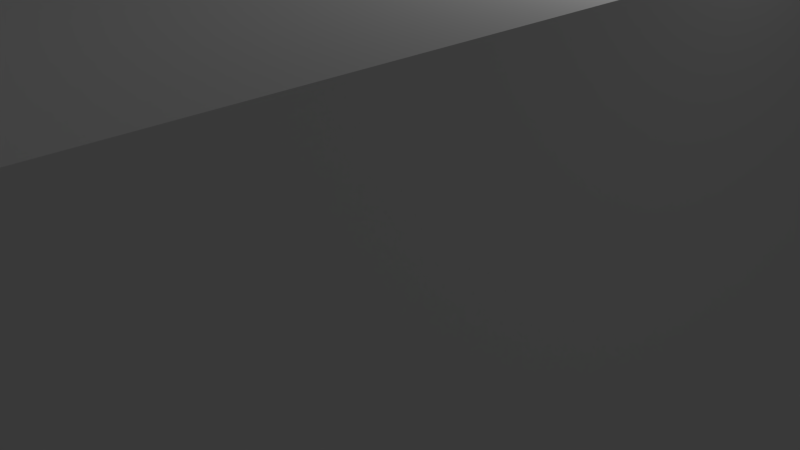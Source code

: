 # Source: solenoid.blend  (saved by Blender 2.76.0; exported with 4.5.12 LTS)
import bpy
from mathutils import Matrix  # noqa: F401  (used for matrix-valued properties, if any)

bpy.ops.wm.read_factory_settings(use_empty=True)
scene = bpy.context.scene
scene.name = 'Scene'

# ---- collections
col_collection_1 = bpy.data.collections.new('Collection 1'); scene.collection.children.link(col_collection_1)
col_collection_2 = bpy.data.collections.new('Collection 2'); scene.collection.children.link(col_collection_2)
col_collection_2.hide_render = True
col_collection_2.hide_viewport = True

# ---- materials (node trees are filled in below, after node groups)
mat_material = bpy.data.materials.new('Material')
mat_material.alpha_threshold = 0.0
mat_material.use_transparent_shadow = False
mat_material.roughness = 0.5
mat_material.line_color = (0.0, 0.0, 0.0, 1.0)

# ---- material node trees

# ---- world
world_world = bpy.data.worlds.new('World'); scene.world = world_world
world_world.color = (0.05088, 0.05088, 0.05088)
world_world.use_sun_shadow = False
world_world.sun_shadow_jitter_overblur = 0.0
world_world.cycles.sampling_method = 'MANUAL'
world_world.cycles.sample_map_resolution = 256

# ---- cameras
cam_camera = bpy.data.cameras.new('Camera')
cam_camera.clip_end = 100.0
cam_camera.lens = 35.0
cam_camera.sensor_width = 32.0
cam_camera.sensor_height = 18.0
cam_camera.ortho_scale = 7.314
cam_camera.dof.focus_distance = 0.0
cam_camera.dof.aperture_fstop = 128.0

# ---- lights
light_lamp = bpy.data.lights.new('Lamp', 'POINT')
light_lamp.transmission_factor = 0.0
light_lamp.cutoff_distance = 30.0
light_lamp.energy = 100.0
light_lamp.shadow_buffer_clip_start = 1.001
light_lamp.shadow_soft_size = 0.1
light_lamp.shadow_maximum_resolution = 0.006
light_lamp.use_absolute_resolution = True
light_lamp.cycles.use_multiple_importance_sampling = False

# ---- meshes
me_cube = bpy.data.meshes.new('Cube')
me_cube.from_pydata([(1.0, -1.0, -1.0), (-1.0, -1.0, -1.0), (-0.78, -0.6667, -1.0), (-0.765, -0.7174, -1.0), (-0.7206, -0.7662, -1.0), (-0.6485, -0.8111, -1.0), (-0.5515, -0.8505, -1.0), (-0.4333, -0.8828, -1.0), (-0.2985, -0.9069, -1.0), (-0.1522, -0.9217, -1.0), (-2.772e-07, -0.9267, -1.0), (0.1522, -0.9217, -1.0), (0.2985, -0.9069, -1.0), (0.4333, -0.8828, -1.0), (0.5515, -0.8505, -1.0), (0.6485, -0.8111, -1.0), (0.7206, -0.7662, -1.0), (0.765, -0.7174, -1.0), (0.78, -0.6667, -1.0), (0.765, -0.6159, -1.0), (0.7206, -0.5672, -1.0), (0.6485, -0.5222, -1.0), (0.5515, -0.4828, -1.0), (0.4333, -0.4505, -1.0), (0.2985, -0.4265, -1.0), (0.5515, -0.1838, -1.0), (0.6485, -0.1444, -1.0), (0.7206, -0.0995, -1.0), (0.765, -0.05072, -1.0), (0.78, 7.28e-09, -1.0), (0.765, 0.05072, -1.0), (0.7206, 0.0995, -1.0), (0.6485, 0.1444, -1.0), (0.5515, 0.1838, -1.0), (0.5515, 0.4828, -1.0), (0.6485, 0.5222, -1.0), (0.7206, 0.5672, -1.0), (0.765, 0.6159, -1.0), (0.78, 0.6667, -1.0), (0.765, 0.7174, -1.0), (0.7206, 0.7662, -1.0), (0.6485, 0.8111, -1.0), (0.5515, 0.8505, -1.0), (0.4333, 0.8828, -1.0), (0.2985, 0.9069, -1.0), (0.1522, 0.9217, -1.0), (-2.309e-08, 0.9267, -1.0), (-0.1522, 0.9217, -1.0), (-0.2985, 0.9069, -1.0), (-0.4333, 0.8828, -1.0), (-0.5515, 0.8505, -1.0), (-0.6485, 0.8111, -1.0), (-0.7206, 0.7662, -1.0), (-0.765, 0.7174, -1.0), (-0.78, 0.6667, -1.0), (-1.0, 1.0, -1.0), (1.0, 1.0, -1.0), (1.0, -1.208, -1.0), (-1.0, -1.208, -1.0), (-0.78, 2.387e-07, -1.0), (-0.765, -0.05072, -1.0), (-0.7206, -0.0995, -1.0), (-0.6485, -0.1444, -1.0), (-0.5515, -0.1838, -1.0), (-0.4333, -0.2162, -1.0), (-0.2985, -0.2402, -1.0), (-0.1522, -0.255, -1.0), (-2.772e-07, -0.26, -1.0), (0.1522, -0.255, -1.0), (0.2985, -0.2402, -1.0), (0.4333, -0.2162, -1.0), (0.1522, -0.4117, -1.0), (-2.309e-08, -0.4067, -1.0), (-0.1522, -0.4117, -1.0), (-0.2985, -0.4265, -1.0), (-0.4333, -0.4505, -1.0), (-0.5515, -0.4828, -1.0), (-0.6485, -0.5222, -1.0), (-0.7206, -0.5672, -1.0), (-0.765, -0.6159, -1.0), (-0.78, -0.6667, -0.75), (-0.765, -0.7174, -0.75), (-0.7206, -0.7662, -0.75), (-0.6485, -0.8111, -0.75), (-0.5515, -0.8505, -0.75), (-0.4333, -0.8828, -0.75), (-0.2985, -0.9069, -0.75), (-0.1522, -0.9217, -0.75), (-2.696e-07, -0.9267, -0.75), (0.1522, -0.9217, -0.75), (0.2985, -0.9069, -0.75), (0.4333, -0.8828, -0.75), (0.5515, -0.8505, -0.75), (0.6485, -0.8111, -0.75), (0.7206, -0.7662, -0.75), (0.765, -0.7174, -0.75), (0.78, -0.6667, -0.75), (0.765, -0.6159, -0.75), (0.7206, -0.5672, -0.75), (0.6485, -0.5222, -0.75), (0.5515, -0.4828, -0.75), (0.4333, -0.4505, -0.75), (0.2985, -0.4265, -0.75), (0.5515, -0.1838, -0.75), (0.6485, -0.1444, -0.75), (0.7206, -0.0995, -0.75), (0.765, -0.05072, -0.75), (0.78, 7.28e-09, -0.75), (1.0, 1.0, 1.0), (1.0, -1.0, 1.0), (0.765, 0.05072, -0.75), (0.7206, 0.0995, -0.75), (0.6485, 0.1444, -0.75), (0.5515, 0.1838, -0.75), (-0.765, 0.6159, -1.0), (-0.7206, 0.5672, -1.0), (-0.6485, 0.5222, -1.0), (-0.5515, 0.4828, -1.0), (-0.4333, 0.4505, -1.0), (-0.2985, 0.4265, -1.0), (-0.1522, 0.4117, -1.0), (-2.772e-07, 0.4067, -1.0), (0.1522, 0.4117, -1.0), (0.2985, 0.4265, -1.0), (0.4333, 0.4505, -1.0), (0.4333, 0.2162, -1.0), (0.2985, 0.2402, -1.0), (0.1522, 0.255, -1.0), (-2.309e-08, 0.26, -1.0), (-0.1522, 0.255, -1.0), (-0.2985, 0.2402, -1.0), (-0.4333, 0.2162, -1.0), (-0.5515, 0.1838, -1.0), (-0.6485, 0.1444, -1.0), (-0.7206, 0.0995, -1.0), (-0.765, 0.05072, -1.0), (0.5515, 0.4828, -0.75), (0.6485, 0.5222, -0.75), (0.7206, 0.5672, -0.75), (0.765, 0.6159, -0.75), (0.78, 0.6667, -0.75), (0.765, 0.7174, -0.75), (0.7206, 0.7662, -0.75), (0.6485, 0.8111, -0.75), (0.5515, 0.8505, -0.75), (0.4333, 0.8828, -0.75), (0.2985, 0.9069, -0.75), (0.1522, 0.9217, -0.75), (-1.544e-08, 0.9267, -0.75), (-0.1522, 0.9217, -0.75), (-0.2985, 0.9069, -0.75), (-0.4333, 0.8828, -0.75), (-0.5515, 0.8505, -0.75), (-0.6485, 0.8111, -0.75), (-0.7206, 0.7662, -0.75), (-0.765, 0.7174, -0.75), (-0.78, 0.6667, -0.75), (-1.0, 1.0, 1.0), (-1.75, -1.208, -1.0), (-1.75, -1.0, -1.0), (1.75, -1.0, -1.0), (1.75, -1.208, -1.0), (1.0, -1.208, 1.0), (-1.0, -1.208, 1.0), (-1.0, -1.0, 1.0), (-0.78, 2.387e-07, -0.75), (-0.765, -0.05072, -0.75), (-0.7206, -0.0995, -0.75), (-0.6485, -0.1444, -0.75), (-0.5515, -0.1838, -0.75), (-0.4333, -0.2162, -0.75), (-0.2985, -0.2402, -0.75), (-0.1522, -0.255, -0.75), (-2.696e-07, -0.26, -0.75), (0.1522, -0.255, -0.75), (0.2985, -0.2402, -0.75), (0.4333, -0.2162, -0.75), (0.1522, -0.4117, -0.75), (-1.544e-08, -0.4067, -0.75), (-0.1522, -0.4117, -0.75), (-0.2985, -0.4265, -0.75), (-0.4333, -0.4505, -0.75), (-0.5515, -0.4828, -0.75), (-0.6485, -0.5222, -0.75), (-0.7206, -0.5672, -0.75), (-0.765, -0.6159, -0.75), (-0.6375, -0.7089, -0.75), (-0.65, -0.6667, -0.75), (-0.6005, -0.7496, -0.75), (-0.5405, -0.787, -0.75), (-0.4596, -0.8199, -0.75), (-0.3611, -0.8468, -0.75), (-0.2487, -0.8668, -0.75), (-0.1268, -0.8792, -0.75), (-2.118e-07, -0.8833, -0.75), (0.1268, -0.8792, -0.75), (0.2487, -0.8668, -0.75), (0.3611, -0.8468, -0.75), (0.4596, -0.8199, -0.75), (0.5405, -0.787, -0.75), (0.6005, -0.7496, -0.75), (0.6375, -0.7089, -0.75), (0.65, -0.6667, -0.75), (0.6375, -0.6244, -0.75), (0.6005, -0.5838, -0.75), (0.5405, -0.5463, -0.75), (0.4596, -0.5135, -0.75), (0.3611, -0.4865, -0.75), (0.2487, -0.4665, -0.75), (0.5405, -0.1204, -0.75), (0.4596, -0.1532, -0.75), (0.6005, -0.08291, -0.75), (0.6375, -0.04227, -0.75), (0.65, 1.636e-08, -0.75), (-0.78, 0.6667, 1.0), (-0.765, 0.7174, 1.0), (-0.7206, 0.7662, 1.0), (-0.6485, 0.8111, 1.0), (-0.5515, 0.8505, 1.0), (-0.4333, 0.8828, 1.0), (-0.2985, 0.9069, 1.0), (-0.1522, 0.9217, 1.0), (-3.648e-08, 0.9267, 1.0), (0.1522, 0.9217, 1.0), (0.2985, 0.9069, 1.0), (0.4333, 0.8828, 1.0), (0.5515, 0.8505, 1.0), (0.6485, 0.8111, 1.0), (0.7206, 0.7662, 1.0), (0.765, 0.7174, 1.0), (0.78, 0.6667, 1.0), (0.765, 0.6159, 1.0), (0.7206, 0.5672, 1.0), (0.6485, 0.5222, 1.0), (0.5515, 0.4828, 1.0), (0.2985, 0.2402, 1.0), (0.4333, 0.2162, 1.0), (0.5515, 0.1838, 1.0), (0.6485, 0.1444, 1.0), (0.7206, 0.0995, 1.0), (0.765, 0.05072, 1.0), (0.78, 6.634e-09, 1.0), (1.75, -1.0, 1.0), (0.6375, 0.04227, -0.75), (0.6005, 0.08291, -0.75), (0.5405, 0.1204, -0.75), (0.4333, 0.2162, -0.75), (0.4596, 0.1532, -0.75), (-0.765, 0.6159, -0.75), (-0.7206, 0.5672, -0.75), (-0.6485, 0.5222, -0.75), (-0.5515, 0.4828, -0.75), (-0.4333, 0.4505, -0.75), (-0.2985, 0.4265, -0.75), (-0.1522, 0.4117, -0.75), (-2.696e-07, 0.4067, -0.75), (0.1522, 0.4117, -0.75), (0.2985, 0.4265, -0.75), (0.4333, 0.4505, -0.75), (0.2985, 0.2402, -0.75), (0.1522, 0.255, -0.75), (-1.544e-08, 0.26, -0.75), (-0.1522, 0.255, -0.75), (-0.2985, 0.2402, -0.75), (-0.4333, 0.2162, -0.75), (-0.5515, 0.1838, -0.75), (-0.6485, 0.1444, -0.75), (-0.7206, 0.0995, -0.75), (-0.765, 0.05072, -0.75), (0.5405, 0.5463, -0.75), (0.4596, 0.5135, -0.75), (0.6005, 0.5838, -0.75), (0.6375, 0.6244, -0.75), (0.65, 0.6667, -0.75), (0.6375, 0.7089, -0.75), (0.6005, 0.7496, -0.75), (0.5405, 0.787, -0.75), (0.4596, 0.8199, -0.75), (0.3611, 0.8468, -0.75), (0.2487, 0.8668, -0.75), (0.1268, 0.8792, -0.75), (0.0, 0.8833, -0.75), (-0.1268, 0.8792, -0.75), (-0.2487, 0.8668, -0.75), (-0.3611, 0.8468, -0.75), (-0.4596, 0.8199, -0.75), (-0.5405, 0.787, -0.75), (-0.6005, 0.7496, -0.75), (-0.6375, 0.7089, -0.75), (-0.65, 0.6667, -0.75), (-1.75, -1.0, 1.0), (-1.75, -1.208, 1.0), (-2.25, -1.208, -1.0), (-2.25, -1.0, -1.0), (1.75, -1.208, 1.0), (2.25, -1.0, -1.0), (2.25, -1.208, -1.0), (-1.426e-07, -1.208, 2.313), (1.0, -1.208, 3.5), (-0.08535, -1.208, 3.179), (0.0, -1.208, 3.188), (0.08535, -1.208, 3.179), (0.1674, -1.208, 3.154), (0.2431, -1.208, 3.114), (0.3094, -1.208, 3.059), (0.3638, -1.208, 2.993), (0.4042, -1.208, 2.917), (0.4291, -1.208, 2.835), (0.4375, -1.208, 2.75), (0.4291, -1.208, 2.665), (0.4042, -1.208, 2.583), (0.3638, -1.208, 2.507), (0.3094, -1.208, 2.441), (0.2431, -1.208, 2.386), (0.1674, -1.208, 2.346), (0.08535, -1.208, 2.321), (-0.08535, -1.208, 2.321), (-0.1674, -1.208, 2.346), (-0.2431, -1.208, 2.386), (-0.3094, -1.208, 2.441), (-0.3638, -1.208, 2.507), (-0.4042, -1.208, 2.583), (-0.4291, -1.208, 2.665), (-0.4375, -1.208, 2.75), (-0.4291, -1.208, 2.835), (-0.4042, -1.208, 2.917), (-0.3638, -1.208, 2.993), (-0.3094, -1.208, 3.059), (-0.2431, -1.208, 3.114), (-0.1674, -1.208, 3.154), (-1.0, -1.208, 3.5), (-0.78, -0.6667, 1.0), (-0.765, -0.6159, 1.0), (-0.7206, -0.5672, 1.0), (-0.6485, -0.5222, 1.0), (-0.5515, -0.4828, 1.0), (-0.4333, -0.4505, 1.0), (-0.2985, -0.4265, 1.0), (-0.1522, -0.4117, 1.0), (-3.648e-08, -0.4067, 1.0), (0.1522, -0.4117, 1.0), (0.2985, -0.4265, 1.0), (0.4333, -0.4505, 1.0), (0.5515, -0.4828, 1.0), (0.6485, -0.5222, 1.0), (0.1522, -0.255, 1.0), (-2.906e-07, -0.26, 1.0), (-0.1522, -0.255, 1.0), (-0.2985, -0.2402, 1.0), (-0.4333, -0.2162, 1.0), (-0.5515, -0.1838, 1.0), (-0.6485, -0.1444, 1.0), (-0.7206, -0.0995, 1.0), (-0.765, -0.05072, 1.0), (-0.78, 2.381e-07, 1.0), (-0.6375, -0.04227, -0.75), (-0.65, 2.092e-07, -0.75), (-0.6005, -0.08291, -0.75), (-0.5405, -0.1204, -0.75), (-0.4596, -0.1532, -0.75), (-0.3611, -0.1802, -0.75), (-0.2487, -0.2002, -0.75), (-0.1268, -0.2125, -0.75), (-2.118e-07, -0.2167, -0.75), (0.1268, -0.2125, -0.75), (0.2487, -0.2002, -0.75), (0.3611, -0.1802, -0.75), (0.1268, -0.4542, -0.75), (0.0, -0.45, -0.75), (-0.1268, -0.4542, -0.75), (-0.2487, -0.4665, -0.75), (-0.3611, -0.4865, -0.75), (-0.4596, -0.5135, -0.75), (-0.5405, -0.5463, -0.75), (-0.6005, -0.5838, -0.75), (-0.6375, -0.6244, -0.75), (-0.65, -0.6667, 0.75), (-0.6375, -0.7089, 0.75), (-0.6005, -0.7496, 0.75), (-0.5405, -0.787, 0.75), (-0.4596, -0.8199, 0.75), (-0.3611, -0.8468, 0.75), (-0.2487, -0.8668, 0.75), (-0.1268, -0.8792, 0.75), (-2.118e-07, -0.8833, 0.75), (0.1268, -0.8792, 0.75), (0.2487, -0.8668, 0.75), (0.3611, -0.8468, 0.75), (0.4596, -0.8199, 0.75), (0.5405, -0.787, 0.75), (0.6005, -0.7496, 0.75), (0.6375, -0.7089, 0.75), (0.65, -0.6667, 0.75), (0.6375, -0.6244, 0.75), (0.6005, -0.5838, 0.75), (0.5405, -0.5463, 0.75), (0.4596, -0.5135, 0.75), (0.3611, -0.4865, 0.75), (0.2487, -0.4665, 0.75), (0.4596, -0.1532, 0.75), (0.5405, -0.1204, 0.75), (0.6005, -0.08291, 0.75), (0.6375, -0.04227, 0.75), (0.65, 1.636e-08, 0.75), (-0.765, 0.05072, 1.0), (-0.7206, 0.0995, 1.0), (-0.6485, 0.1444, 1.0), (-0.5515, 0.1838, 1.0), (-0.4333, 0.2162, 1.0), (-0.2985, 0.2402, 1.0), (-0.1522, 0.255, 1.0), (-3.648e-08, 0.26, 1.0), (0.1522, 0.255, 1.0), (0.4333, 0.4505, 1.0), (0.2985, 0.4265, 1.0), (0.1522, 0.4117, 1.0), (-2.906e-07, 0.4067, 1.0), (-0.1522, 0.4117, 1.0), (-0.2985, 0.4265, 1.0), (-0.4333, 0.4505, 1.0), (-0.5515, 0.4828, 1.0), (-0.6485, 0.5222, 1.0), (-0.7206, 0.5672, 1.0), (-0.765, 0.6159, 1.0), (-0.78, 0.6667, 0.75), (-0.765, 0.7174, 0.75), (-0.7206, 0.7662, 0.75), (-0.6485, 0.8111, 0.75), (-0.5515, 0.8505, 0.75), (-0.4333, 0.8828, 0.75), (-0.2985, 0.9069, 0.75), (-0.1522, 0.9217, 0.75), (-1.544e-08, 0.9267, 0.75), (0.1522, 0.9217, 0.75), (0.2985, 0.9069, 0.75), (0.4333, 0.8828, 0.75), (0.5515, 0.8505, 0.75), (0.6485, 0.8111, 0.75), (0.7206, 0.7662, 0.75), (0.765, 0.7174, 0.75), (0.78, 0.6667, 0.75), (0.765, 0.6159, 0.75), (0.7206, 0.5672, 0.75), (0.6485, 0.5222, 0.75), (0.5515, 0.4828, 0.75), (0.2985, 0.2402, 0.75), (0.4333, 0.2162, 0.75), (0.5515, 0.1838, 0.75), (0.6485, 0.1444, 0.75), (0.7206, 0.0995, 0.75), (0.765, 0.05072, 0.75), (0.78, 6.634e-09, 0.75), (0.765, -0.05072, 1.0), (0.7206, -0.0995, 1.0), (0.6485, -0.1444, 1.0), (0.5515, -0.1838, 1.0), (0.4333, -0.2162, 1.0), (0.2985, -0.2402, 1.0), (0.7206, -0.5672, 1.0), (0.765, -0.6159, 1.0), (0.78, -0.6667, 1.0), (0.765, -0.7174, 1.0), (0.7206, -0.7662, 1.0), (0.6485, -0.8111, 1.0), (0.5515, -0.8505, 1.0), (0.4333, -0.8828, 1.0), (0.2985, -0.9069, 1.0), (0.1522, -0.9217, 1.0), (-2.906e-07, -0.9267, 1.0), (-0.1522, -0.9217, 1.0), (-0.2985, -0.9069, 1.0), (-0.4333, -0.8828, 1.0), (-0.5515, -0.8505, 1.0), (-0.6485, -0.8111, 1.0), (-0.7206, -0.7662, 1.0), (-0.765, -0.7174, 1.0), (1.0, -1.0, 3.5), (1.75, -1.0, 3.5), (2.25, -1.0, 1.0), (0.6375, 0.04227, 0.75), (0.6005, 0.08291, 0.75), (0.5405, 0.1204, 0.75), (0.3611, 0.1802, -0.75), (0.4596, 0.1532, 0.75), (-0.6375, 0.6244, -0.75), (-0.6005, 0.5838, -0.75), (-0.5405, 0.5463, -0.75), (-0.4596, 0.5135, -0.75), (-0.3611, 0.4865, -0.75), (-0.2487, 0.4665, -0.75), (-0.1268, 0.4542, -0.75), (-2.118e-07, 0.45, -0.75), (0.1268, 0.4542, -0.75), (0.2487, 0.4665, -0.75), (0.3611, 0.4865, -0.75), (0.2487, 0.2002, -0.75), (0.1268, 0.2125, -0.75), (0.0, 0.2167, -0.75), (-0.1268, 0.2125, -0.75), (-0.2487, 0.2002, -0.75), (-0.3611, 0.1802, -0.75), (-0.4596, 0.1532, -0.75), (-0.5405, 0.1204, -0.75), (-0.6005, 0.08292, -0.75), (-0.6375, 0.04227, -0.75), (0.4596, 0.5135, 0.75), (0.5405, 0.5463, 0.75), (0.6005, 0.5838, 0.75), (0.6375, 0.6244, 0.75), (0.65, 0.6667, 0.75), (0.6375, 0.7089, 0.75), (0.6005, 0.7496, 0.75), (0.5405, 0.787, 0.75), (0.4596, 0.8199, 0.75), (0.3611, 0.8468, 0.75), (0.2487, 0.8668, 0.75), (0.1268, 0.8792, 0.75), (0.0, 0.8833, 0.75), (-0.1268, 0.8792, 0.75), (-0.2487, 0.8668, 0.75), (-0.3611, 0.8468, 0.75), (-0.4596, 0.8199, 0.75), (-0.5405, 0.787, 0.75), (-0.6005, 0.7496, 0.75), (-0.6375, 0.7089, 0.75), (-0.65, 0.6667, 0.75), (-1.75, -1.0, 3.5), (-1.0, -1.0, 3.5), (-2.25, -1.0, 1.0), (-1.75, -1.208, 3.5), (-1.75, -1.375, 1.0), (-1.75, -1.375, -1.0), (-2.25, -1.375, -1.0), (-2.25, -1.208, 1.0), (1.75, -1.208, 3.5), (1.75, -1.375, -1.0), (1.75, -1.375, 1.0), (2.25, -1.375, -1.0), (2.25, -1.208, 1.0), (-0.78, -0.6667, 0.75), (-0.765, -0.6159, 0.75), (-0.7206, -0.5672, 0.75), (-0.6485, -0.5222, 0.75), (-0.5515, -0.4828, 0.75), (-0.4333, -0.4505, 0.75), (-0.2985, -0.4265, 0.75), (-0.1522, -0.4117, 0.75), (-1.544e-08, -0.4067, 0.75), (0.1522, -0.4117, 0.75), (0.2985, -0.4265, 0.75), (0.4333, -0.4505, 0.75), (0.5515, -0.4828, 0.75), (0.6485, -0.5222, 0.75), (0.1522, -0.255, 0.75), (-2.696e-07, -0.26, 0.75), (-0.1522, -0.255, 0.75), (-0.2985, -0.2402, 0.75), (-0.4333, -0.2162, 0.75), (-0.5515, -0.1838, 0.75), (-0.6485, -0.1444, 0.75), (-0.7206, -0.0995, 0.75), (-0.765, -0.05072, 0.75), (-0.78, 2.381e-07, 0.75), (-0.65, 2.092e-07, 0.75), (-0.6375, -0.04227, 0.75), (-0.6005, -0.08291, 0.75), (-0.5405, -0.1204, 0.75), (-0.4596, -0.1532, 0.75), (-0.3611, -0.1802, 0.75), (-0.2487, -0.2002, 0.75), (-0.1268, -0.2125, 0.75), (-2.118e-07, -0.2167, 0.75), (0.1268, -0.2125, 0.75), (0.2487, -0.2002, 0.75), (0.3611, -0.1802, 0.75), (0.1268, -0.4542, 0.75), (0.0, -0.45, 0.75), (-0.1268, -0.4542, 0.75), (-0.2487, -0.4665, 0.75), (-0.3611, -0.4865, 0.75), (-0.4596, -0.5135, 0.75), (-0.5405, -0.5463, 0.75), (-0.6005, -0.5838, 0.75), (-0.6375, -0.6244, 0.75), (-0.765, -0.7174, 0.75), (-0.7206, -0.7662, 0.75), (-0.6485, -0.8111, 0.75), (-0.5515, -0.8505, 0.75), (-0.4333, -0.8828, 0.75), (-0.2985, -0.9069, 0.75), (-0.1522, -0.9217, 0.75), (-2.696e-07, -0.9267, 0.75), (0.1522, -0.9217, 0.75), (0.2985, -0.9069, 0.75), (0.4333, -0.8828, 0.75), (0.5515, -0.8505, 0.75), (0.6485, -0.8111, 0.75), (0.7206, -0.7662, 0.75), (0.765, -0.7174, 0.75), (0.78, -0.6667, 0.75), (0.765, -0.6159, 0.75), (0.7206, -0.5672, 0.75), (0.5515, -0.1838, 0.75), (0.6485, -0.1444, 0.75), (0.7206, -0.0995, 0.75), (0.765, -0.05072, 0.75), (-0.765, 0.05072, 0.75), (-0.7206, 0.0995, 0.75), (-0.6485, 0.1444, 0.75), (-0.5515, 0.1838, 0.75), (-0.4333, 0.2162, 0.75), (-0.2985, 0.2402, 0.75), (-0.1522, 0.255, 0.75), (-1.544e-08, 0.26, 0.75), (0.1522, 0.255, 0.75), (0.4333, 0.4505, 0.75), (0.2985, 0.4265, 0.75), (0.1522, 0.4117, 0.75), (-2.696e-07, 0.4067, 0.75), (-0.1522, 0.4117, 0.75), (-0.2985, 0.4265, 0.75), (-0.4333, 0.4505, 0.75), (-0.5515, 0.4828, 0.75), (-0.6485, 0.5222, 0.75), (-0.7206, 0.5672, 0.75), (-0.765, 0.6159, 0.75), (0.3611, 0.1802, 0.75), (0.2487, 0.2002, 0.75), (-1.426e-07, -1.0, 2.313), (0.0, -1.0, 3.188), (-0.08535, -1.0, 3.179), (-0.1674, -1.0, 3.154), (-0.2431, -1.0, 3.114), (-0.3094, -1.0, 3.059), (-0.3638, -1.0, 2.993), (-0.4042, -1.0, 2.917), (-0.4291, -1.0, 2.835), (-0.4375, -1.0, 2.75), (-0.4291, -1.0, 2.665), (-0.4042, -1.0, 2.583), (-0.3638, -1.0, 2.507), (-0.3094, -1.0, 2.441), (-0.2431, -1.0, 2.386), (-0.1674, -1.0, 2.346), (-0.08535, -1.0, 2.321), (0.08535, -1.0, 2.321), (0.1674, -1.0, 2.346), (0.2431, -1.0, 2.386), (0.3094, -1.0, 2.441), (0.3638, -1.0, 2.507), (0.4042, -1.0, 2.583), (0.4291, -1.0, 2.665), (0.4375, -1.0, 2.75), (0.4291, -1.0, 2.835), (0.4042, -1.0, 2.917), (0.3638, -1.0, 2.993), (0.3094, -1.0, 3.059), (0.2431, -1.0, 3.114), (0.1674, -1.0, 3.154), (0.08535, -1.0, 3.179), (0.4333, -0.2162, 0.75), (0.2985, -0.2402, 0.75), (2.25, -1.0, 3.5), (-0.6375, 0.6244, 0.75), (-0.6005, 0.5838, 0.75), (-0.5405, 0.5463, 0.75), (-0.4596, 0.5135, 0.75), (-0.3611, 0.4865, 0.75), (-0.2487, 0.4665, 0.75), (-0.1268, 0.4542, 0.75), (-2.118e-07, 0.45, 0.75), (0.1268, 0.4542, 0.75), (0.2487, 0.4665, 0.75), (0.3611, 0.4865, 0.75), (0.1268, 0.2125, 0.75), (0.0, 0.2167, 0.75), (-0.1268, 0.2125, 0.75), (-0.2487, 0.2002, 0.75), (-0.3611, 0.1802, 0.75), (-0.4596, 0.1532, 0.75), (-0.5405, 0.1204, 0.75), (-0.6005, 0.08292, 0.75), (-0.6375, 0.04227, 0.75), (-2.25, -1.0, 3.5), (-1.75, -1.375, 3.5), (-2.25, -1.375, 1.0), (-2.25, -1.208, 3.5), (1.75, -1.375, 3.5), (2.25, -1.375, 1.0), (2.25, -1.208, 3.5), (-2.25, -1.375, 3.5), (2.25, -1.375, 3.5)], [], [(0, 1, 2, 3, 4, 5, 6, 7, 8, 9, 10, 11, 12, 13, 14, 15, 16, 17, 18, 19, 20, 21, 22, 23, 24, 25, 26, 27, 28, 29), (0, 29, 30, 31, 32, 33, 34, 35, 36, 37, 38, 39, 40, 41, 42, 43, 44, 45, 46, 47, 48, 49, 50, 51, 52, 53, 54, 55, 56), (1, 0, 57, 58), (1, 55, 59, 60, 61, 62, 63, 64, 65, 66, 67, 68, 69, 70, 25, 24, 71, 72, 73, 74, 75, 76, 77, 78, 79, 2), (3, 2, 80, 81), (4, 3, 81, 82), (5, 4, 82, 83), (6, 5, 83, 84), (7, 6, 84, 85), (8, 7, 85, 86), (9, 8, 86, 87), (10, 9, 87, 88), (11, 10, 88, 89), (12, 11, 89, 90), (13, 12, 90, 91), (14, 13, 91, 92), (15, 14, 92, 93), (16, 15, 93, 94), (17, 16, 94, 95), (18, 17, 95, 96), (19, 18, 96, 97), (20, 19, 97, 98), (21, 20, 98, 99), (22, 21, 99, 100), (23, 22, 100, 101), (24, 23, 101, 102), (26, 25, 103, 104), (27, 26, 104, 105), (28, 27, 105, 106), (29, 28, 106, 107), (56, 108, 109, 0), (30, 29, 107, 110), (31, 30, 110, 111), (32, 31, 111, 112), (33, 32, 112, 113), (55, 54, 114, 115, 116, 117, 118, 119, 120, 121, 122, 123, 124, 34, 33, 125, 126, 127, 128, 129, 130, 131, 132, 133, 134, 135, 59), (35, 34, 136, 137), (36, 35, 137, 138), (37, 36, 138, 139), (38, 37, 139, 140), (39, 38, 140, 141), (40, 39, 141, 142), (41, 40, 142, 143), (42, 41, 143, 144), (43, 42, 144, 145), (44, 43, 145, 146), (45, 44, 146, 147), (46, 45, 147, 148), (47, 46, 148, 149), (48, 47, 149, 150), (49, 48, 150, 151), (50, 49, 151, 152), (51, 50, 152, 153), (52, 51, 153, 154), (53, 52, 154, 155), (54, 53, 155, 156), (108, 56, 55, 157), (1, 58, 158, 159), (57, 0, 160, 161), (57, 162, 163, 58), (1, 164, 157, 55), (60, 59, 165, 166), (61, 60, 166, 167), (62, 61, 167, 168), (63, 62, 168, 169), (64, 63, 169, 170), (65, 64, 170, 171), (66, 65, 171, 172), (67, 66, 172, 173), (68, 67, 173, 174), (69, 68, 174, 175), (70, 69, 175, 176), (25, 70, 176, 103), (71, 24, 102, 177), (72, 71, 177, 178), (73, 72, 178, 179), (74, 73, 179, 180), (75, 74, 180, 181), (76, 75, 181, 182), (77, 76, 182, 183), (78, 77, 183, 184), (79, 78, 184, 185), (2, 79, 185, 80), (186, 81, 80, 187), (188, 82, 81, 186), (189, 83, 82, 188), (190, 84, 83, 189), (191, 85, 84, 190), (192, 86, 85, 191), (193, 87, 86, 192), (194, 88, 87, 193), (195, 89, 88, 194), (196, 90, 89, 195), (197, 91, 90, 196), (198, 92, 91, 197), (199, 93, 92, 198), (200, 94, 93, 199), (201, 95, 94, 200), (202, 96, 95, 201), (203, 97, 96, 202), (204, 98, 97, 203), (205, 99, 98, 204), (206, 100, 99, 205), (207, 101, 100, 206), (208, 102, 101, 207), (209, 104, 103, 210), (211, 105, 104, 209), (212, 106, 105, 211), (213, 107, 106, 212), (108, 157, 214, 215, 216, 217, 218, 219, 220, 221, 222, 223, 224, 225, 226, 227, 228, 229, 230, 231, 232, 233, 234, 235, 236, 237, 238, 239, 240, 241, 109), (0, 109, 242, 160), (243, 110, 107, 213), (244, 111, 110, 243), (245, 112, 111, 244), (125, 33, 113, 246), (247, 113, 112, 245), (114, 54, 156, 248), (115, 114, 248, 249), (116, 115, 249, 250), (117, 116, 250, 251), (118, 117, 251, 252), (119, 118, 252, 253), (120, 119, 253, 254), (121, 120, 254, 255), (122, 121, 255, 256), (123, 122, 256, 257), (124, 123, 257, 258), (34, 124, 258, 136), (126, 125, 246, 259), (127, 126, 259, 260), (128, 127, 260, 261), (129, 128, 261, 262), (130, 129, 262, 263), (131, 130, 263, 264), (132, 131, 264, 265), (133, 132, 265, 266), (134, 133, 266, 267), (135, 134, 267, 268), (59, 135, 268, 165), (269, 137, 136, 270), (271, 138, 137, 269), (272, 139, 138, 271), (273, 140, 139, 272), (274, 141, 140, 273), (275, 142, 141, 274), (276, 143, 142, 275), (277, 144, 143, 276), (278, 145, 144, 277), (279, 146, 145, 278), (280, 147, 146, 279), (281, 148, 147, 280), (282, 149, 148, 281), (283, 150, 149, 282), (284, 151, 150, 283), (285, 152, 151, 284), (286, 153, 152, 285), (287, 154, 153, 286), (288, 155, 154, 287), (289, 156, 155, 288), (164, 1, 159, 290), (58, 163, 291, 158), (159, 158, 292, 293), (162, 57, 161, 294), (161, 160, 295, 296), (297, 162, 298, 299, 300, 301, 302, 303, 304, 305, 306, 307, 308, 309, 310, 311, 312, 313, 314, 315), (297, 316, 317, 318, 319, 320, 321, 322, 323, 324, 325, 326, 327, 328, 329, 299, 298, 330, 163, 162), (164, 331, 332, 333, 334, 335, 336, 337, 338, 339, 340, 341, 342, 343, 344, 345, 346, 347, 348, 349, 350, 351, 352, 353, 354, 157), (355, 166, 165, 356), (357, 167, 166, 355), (358, 168, 167, 357), (359, 169, 168, 358), (360, 170, 169, 359), (361, 171, 170, 360), (362, 172, 171, 361), (363, 173, 172, 362), (364, 174, 173, 363), (365, 175, 174, 364), (366, 176, 175, 365), (210, 103, 176, 366), (367, 177, 102, 208), (368, 178, 177, 367), (369, 179, 178, 368), (370, 180, 179, 369), (371, 181, 180, 370), (372, 182, 181, 371), (373, 183, 182, 372), (374, 184, 183, 373), (375, 185, 184, 374), (187, 80, 185, 375), (186, 187, 376, 377), (188, 186, 377, 378), (189, 188, 378, 379), (190, 189, 379, 380), (191, 190, 380, 381), (192, 191, 381, 382), (193, 192, 382, 383), (194, 193, 383, 384), (195, 194, 384, 385), (196, 195, 385, 386), (197, 196, 386, 387), (198, 197, 387, 388), (199, 198, 388, 389), (200, 199, 389, 390), (201, 200, 390, 391), (202, 201, 391, 392), (203, 202, 392, 393), (204, 203, 393, 394), (205, 204, 394, 395), (206, 205, 395, 396), (207, 206, 396, 397), (208, 207, 397, 398), (209, 210, 399, 400), (211, 209, 400, 401), (212, 211, 401, 402), (213, 212, 402, 403), (157, 354, 404, 405, 406, 407, 408, 409, 410, 411, 412, 235, 234, 413, 414, 415, 416, 417, 418, 419, 420, 421, 422, 423, 214), (215, 214, 424, 425), (216, 215, 425, 426), (217, 216, 426, 427), (218, 217, 427, 428), (219, 218, 428, 429), (220, 219, 429, 430), (221, 220, 430, 431), (222, 221, 431, 432), (223, 222, 432, 433), (224, 223, 433, 434), (225, 224, 434, 435), (226, 225, 435, 436), (227, 226, 436, 437), (228, 227, 437, 438), (229, 228, 438, 439), (230, 229, 439, 440), (231, 230, 440, 441), (232, 231, 441, 442), (233, 232, 442, 443), (234, 233, 443, 444), (236, 235, 445, 446), (237, 236, 446, 447), (238, 237, 447, 448), (239, 238, 448, 449), (240, 239, 449, 450), (241, 240, 450, 451), (164, 109, 241, 452, 453, 454, 455, 456, 457, 345, 344, 458, 459, 460, 461, 462, 463, 464, 465, 466, 467, 468, 469, 470, 471, 472, 473, 474, 475, 331), (242, 109, 476, 477), (160, 242, 478, 295), (243, 213, 403, 479), (244, 243, 479, 480), (245, 244, 480, 481), (482, 246, 113, 247), (247, 245, 481, 483), (484, 248, 156, 289), (485, 249, 248, 484), (486, 250, 249, 485), (487, 251, 250, 486), (488, 252, 251, 487), (489, 253, 252, 488), (490, 254, 253, 489), (491, 255, 254, 490), (492, 256, 255, 491), (493, 257, 256, 492), (494, 258, 257, 493), (270, 136, 258, 494), (495, 259, 246, 482), (496, 260, 259, 495), (497, 261, 260, 496), (498, 262, 261, 497), (499, 263, 262, 498), (500, 264, 263, 499), (501, 265, 264, 500), (502, 266, 265, 501), (503, 267, 266, 502), (504, 268, 267, 503), (356, 165, 268, 504), (269, 270, 505, 506), (271, 269, 506, 507), (272, 271, 507, 508), (273, 272, 508, 509), (274, 273, 509, 510), (275, 274, 510, 511), (276, 275, 511, 512), (277, 276, 512, 513), (278, 277, 513, 514), (279, 278, 514, 515), (280, 279, 515, 516), (281, 280, 516, 517), (282, 281, 517, 518), (283, 282, 518, 519), (284, 283, 519, 520), (285, 284, 520, 521), (286, 285, 521, 522), (287, 286, 522, 523), (288, 287, 523, 524), (289, 288, 524, 525), (164, 290, 526, 527), (290, 159, 293, 528), (291, 163, 330, 529), (158, 291, 530, 531), (292, 158, 531, 532), (528, 293, 292, 533), (162, 294, 534, 298), (294, 161, 535, 536), (161, 296, 537, 535), (295, 478, 538, 296), (476, 527, 330, 298), (332, 331, 539, 540), (333, 332, 540, 541), (334, 333, 541, 542), (335, 334, 542, 543), (336, 335, 543, 544), (337, 336, 544, 545), (338, 337, 545, 546), (339, 338, 546, 547), (340, 339, 547, 548), (341, 340, 548, 549), (342, 341, 549, 550), (343, 342, 550, 551), (344, 343, 551, 552), (346, 345, 553, 554), (347, 346, 554, 555), (348, 347, 555, 556), (349, 348, 556, 557), (350, 349, 557, 558), (351, 350, 558, 559), (352, 351, 559, 560), (353, 352, 560, 561), (354, 353, 561, 562), (355, 356, 563, 564), (357, 355, 564, 565), (358, 357, 565, 566), (359, 358, 566, 567), (360, 359, 567, 568), (361, 360, 568, 569), (362, 361, 569, 570), (363, 362, 570, 571), (364, 363, 571, 572), (365, 364, 572, 573), (366, 365, 573, 574), (210, 366, 574, 399), (367, 208, 398, 575), (368, 367, 575, 576), (369, 368, 576, 577), (370, 369, 577, 578), (371, 370, 578, 579), (372, 371, 579, 580), (373, 372, 580, 581), (374, 373, 581, 582), (375, 374, 582, 583), (187, 375, 583, 376), (376, 539, 584, 377), (377, 584, 585, 378), (378, 585, 586, 379), (379, 586, 587, 380), (380, 587, 588, 381), (381, 588, 589, 382), (382, 589, 590, 383), (383, 590, 591, 384), (384, 591, 592, 385), (385, 592, 593, 386), (386, 593, 594, 387), (387, 594, 595, 388), (388, 595, 596, 389), (389, 596, 597, 390), (390, 597, 598, 391), (391, 598, 599, 392), (392, 599, 600, 393), (393, 600, 601, 394), (394, 601, 552, 395), (395, 552, 551, 396), (396, 551, 550, 397), (397, 550, 549, 398), (399, 602, 603, 400), (400, 603, 604, 401), (401, 604, 605, 402), (402, 605, 451, 403), (404, 354, 562, 606), (405, 404, 606, 607), (406, 405, 607, 608), (407, 406, 608, 609), (408, 407, 609, 610), (409, 408, 610, 611), (410, 409, 611, 612), (411, 410, 612, 613), (412, 411, 613, 614), (235, 412, 614, 445), (413, 234, 444, 615), (414, 413, 615, 616), (415, 414, 616, 617), (416, 415, 617, 618), (417, 416, 618, 619), (418, 417, 619, 620), (419, 418, 620, 621), (420, 419, 621, 622), (421, 420, 622, 623), (422, 421, 623, 624), (423, 422, 624, 625), (214, 423, 625, 424), (524, 425, 424, 525), (523, 426, 425, 524), (522, 427, 426, 523), (521, 428, 427, 522), (520, 429, 428, 521), (519, 430, 429, 520), (518, 431, 430, 519), (517, 432, 431, 518), (516, 433, 432, 517), (515, 434, 433, 516), (514, 435, 434, 515), (513, 436, 435, 514), (512, 437, 436, 513), (511, 438, 437, 512), (510, 439, 438, 511), (509, 440, 439, 510), (508, 441, 440, 509), (507, 442, 441, 508), (506, 443, 442, 507), (505, 444, 443, 506), (626, 446, 445, 627), (483, 447, 446, 626), (481, 448, 447, 483), (480, 449, 448, 481), (479, 450, 449, 480), (452, 241, 451, 605), (403, 451, 450, 479), (628, 109, 164, 527, 629, 630, 631, 632, 633, 634, 635, 636, 637, 638, 639, 640, 641, 642, 643, 644), (628, 645, 646, 647, 648, 649, 650, 651, 652, 653, 654, 655, 656, 657, 658, 659, 629, 527, 476, 109), (453, 452, 605, 604), (454, 453, 604, 603), (455, 454, 603, 602), (456, 455, 602, 660), (457, 456, 660, 661), (345, 457, 661, 553), (458, 344, 552, 601), (459, 458, 601, 600), (460, 459, 600, 599), (461, 460, 599, 598), (462, 461, 598, 597), (463, 462, 597, 596), (464, 463, 596, 595), (465, 464, 595, 594), (466, 465, 594, 593), (467, 466, 593, 592), (468, 467, 592, 591), (469, 468, 591, 590), (470, 469, 590, 589), (471, 470, 589, 588), (472, 471, 588, 587), (473, 472, 587, 586), (474, 473, 586, 585), (475, 474, 585, 584), (331, 475, 584, 539), (478, 242, 477, 662), (476, 298, 534, 477), (482, 247, 483, 626), (484, 289, 525, 663), (485, 484, 663, 664), (486, 485, 664, 665), (487, 486, 665, 666), (488, 487, 666, 667), (489, 488, 667, 668), (490, 489, 668, 669), (491, 490, 669, 670), (492, 491, 670, 671), (493, 492, 671, 672), (494, 493, 672, 673), (270, 494, 673, 505), (495, 482, 626, 627), (496, 495, 627, 674), (497, 496, 674, 675), (498, 497, 675, 676), (499, 498, 676, 677), (500, 499, 677, 678), (501, 500, 678, 679), (502, 501, 679, 680), (503, 502, 680, 681), (504, 503, 681, 682), (356, 504, 682, 563), (290, 528, 683, 526), (330, 527, 526, 529), (291, 529, 684, 530), (531, 530, 685, 532), (533, 292, 532, 685), (528, 533, 686, 683), (534, 294, 536, 687), (536, 535, 537, 688), (296, 538, 688, 537), (538, 478, 662, 689), (583, 540, 539, 376), (582, 541, 540, 583), (581, 542, 541, 582), (580, 543, 542, 581), (579, 544, 543, 580), (578, 545, 544, 579), (577, 546, 545, 578), (576, 547, 546, 577), (575, 548, 547, 576), (398, 549, 548, 575), (571, 554, 553, 572), (570, 555, 554, 571), (569, 556, 555, 570), (568, 557, 556, 569), (567, 558, 557, 568), (566, 559, 558, 567), (565, 560, 559, 566), (564, 561, 560, 565), (563, 562, 561, 564), (572, 553, 661, 573), (573, 661, 660, 574), (574, 660, 602, 399), (682, 606, 562, 563), (681, 607, 606, 682), (680, 608, 607, 681), (679, 609, 608, 680), (678, 610, 609, 679), (677, 611, 610, 678), (676, 612, 611, 677), (675, 613, 612, 676), (674, 614, 613, 675), (627, 445, 614, 674), (673, 615, 444, 505), (672, 616, 615, 673), (671, 617, 616, 672), (670, 618, 617, 671), (669, 619, 618, 670), (668, 620, 619, 669), (667, 621, 620, 668), (666, 622, 621, 667), (665, 623, 622, 666), (664, 624, 623, 665), (663, 625, 624, 664), (525, 424, 625, 663), (477, 534, 689, 662), (529, 526, 683, 686), (529, 686, 690, 684), (685, 530, 684, 690), (686, 533, 685, 690), (689, 534, 687, 691), (536, 688, 691, 687), (538, 689, 691, 688), (629, 659, 301, 300), (630, 629, 300, 299), (659, 658, 302, 301), (631, 630, 299, 329), (658, 657, 303, 302), (632, 631, 329, 328), (657, 656, 304, 303), (633, 632, 328, 327), (656, 655, 305, 304), (634, 633, 327, 326), (655, 654, 306, 305), (635, 634, 326, 325), (654, 653, 307, 306), (636, 635, 325, 324), (653, 652, 308, 307), (637, 636, 324, 323), (652, 651, 309, 308), (638, 637, 323, 322), (651, 650, 310, 309), (639, 638, 322, 321), (650, 649, 311, 310), (640, 639, 321, 320), (649, 648, 312, 311), (641, 640, 320, 319), (648, 647, 313, 312), (642, 641, 319, 318), (647, 646, 314, 313), (643, 642, 318, 317), (646, 645, 315, 314), (644, 643, 317, 316), (645, 628, 297, 315), (628, 644, 316, 297)])
me_cube.materials.append(mat_material)
me_cube.use_remesh_preserve_volume = False
me_cube.use_remesh_preserve_attributes = False
me_cube.use_mirror_vertex_groups = False
me_cube.update()
me_cylinder_003 = bpy.data.meshes.new('Cylinder.003')
me_cylinder_003.from_pydata([(0.0, 1.0, -1.0), (0.0, 1.0, 1.0), (0.1951, 0.9808, -1.0), (0.1951, 0.9808, 1.0), (0.3827, 0.9239, -1.0), (0.3827, 0.9239, 1.0), (0.5556, 0.8315, -1.0), (0.5556, 0.8315, 1.0), (0.7071, 0.7071, -1.0), (0.7071, 0.7071, 1.0), (0.8315, 0.5556, -1.0), (0.8315, 0.5556, 1.0), (0.9239, 0.3827, -1.0), (0.9239, 0.3827, 1.0), (0.9808, 0.1951, -1.0), (0.9808, 0.1951, 1.0), (1.0, 7.55e-08, -1.0), (1.0, 7.55e-08, 1.0), (0.9808, -0.1951, -1.0), (0.9808, -0.1951, 1.0), (0.9239, -0.3827, -1.0), (0.9239, -0.3827, 1.0), (0.8315, -0.5556, -1.0), (0.8315, -0.5556, 1.0), (0.7071, -0.7071, -1.0), (0.7071, -0.7071, 1.0), (0.5556, -0.8315, -1.0), (0.5556, -0.8315, 1.0), (0.3827, -0.9239, -1.0), (0.3827, -0.9239, 1.0), (0.1951, -0.9808, -1.0), (0.1951, -0.9808, 1.0), (-3.258e-07, -1.0, -1.0), (-3.258e-07, -1.0, 1.0), (-0.1951, -0.9808, -1.0), (-0.1951, -0.9808, 1.0), (-0.3827, -0.9239, -1.0), (-0.3827, -0.9239, 1.0), (-0.5556, -0.8315, -1.0), (-0.5556, -0.8315, 1.0), (-0.7071, -0.7071, -1.0), (-0.7071, -0.7071, 1.0), (-0.8315, -0.5556, -1.0), (-0.8315, -0.5556, 1.0), (-0.9239, -0.3827, -1.0), (-0.9239, -0.3827, 1.0), (-0.9808, -0.1951, -1.0), (-0.9808, -0.1951, 1.0), (-1.0, 9.656e-07, -1.0), (-1.0, 9.656e-07, 1.0), (-0.9808, 0.1951, -1.0), (-0.9808, 0.1951, 1.0), (-0.9239, 0.3827, -1.0), (-0.9239, 0.3827, 1.0), (-0.8315, 0.5556, -1.0), (-0.8315, 0.5556, 1.0), (-0.7071, 0.7071, -1.0), (-0.7071, 0.7071, 1.0), (-0.5556, 0.8315, -1.0), (-0.5556, 0.8315, 1.0), (-0.3827, 0.9239, -1.0), (-0.3827, 0.9239, 1.0), (-0.1951, 0.9808, -1.0), (-0.1951, 0.9808, 1.0)], [], [(0, 1, 3, 2), (2, 3, 5, 4), (4, 5, 7, 6), (6, 7, 9, 8), (8, 9, 11, 10), (10, 11, 13, 12), (12, 13, 15, 14), (14, 15, 17, 16), (16, 17, 19, 18), (18, 19, 21, 20), (20, 21, 23, 22), (22, 23, 25, 24), (24, 25, 27, 26), (26, 27, 29, 28), (28, 29, 31, 30), (30, 31, 33, 32), (32, 33, 35, 34), (34, 35, 37, 36), (36, 37, 39, 38), (38, 39, 41, 40), (40, 41, 43, 42), (42, 43, 45, 44), (44, 45, 47, 46), (46, 47, 49, 48), (48, 49, 51, 50), (50, 51, 53, 52), (52, 53, 55, 54), (54, 55, 57, 56), (56, 57, 59, 58), (58, 59, 61, 60), (3, 1, 63, 61, 59, 57, 55, 53, 51, 49, 47, 45, 43, 41, 39, 37, 35, 33, 31, 29, 27, 25, 23, 21, 19, 17, 15, 13, 11, 9, 7, 5), (62, 63, 1, 0), (60, 61, 63, 62), (0, 2, 4, 6, 8, 10, 12, 14, 16, 18, 20, 22, 24, 26, 28, 30, 32, 34, 36, 38, 40, 42, 44, 46, 48, 50, 52, 54, 56, 58, 60, 62)])
me_cylinder_003.use_remesh_preserve_volume = False
me_cylinder_003.use_remesh_preserve_attributes = False
me_cylinder_003.use_mirror_vertex_groups = False
me_cylinder_003.update()
me_cylinder_002 = bpy.data.meshes.new('Cylinder.002')
me_cylinder_002.from_pydata([(0.0, 1.0, -1.0), (0.0, 1.0, 1.0), (0.1951, 0.9808, -1.0), (0.1951, 0.9808, 1.0), (0.3827, 0.9239, -1.0), (0.3827, 0.9239, 1.0), (0.5556, 0.8315, -1.0), (0.5556, 0.8315, 1.0), (0.7071, 0.7071, -1.0), (0.7071, 0.7071, 1.0), (0.8315, 0.5556, -1.0), (0.8315, 0.5556, 1.0), (0.9239, 0.3827, -1.0), (0.9239, 0.3827, 1.0), (0.9808, 0.1951, -1.0), (0.9808, 0.1951, 1.0), (1.0, 7.55e-08, -1.0), (1.0, 7.55e-08, 1.0), (0.9808, -0.1951, -1.0), (0.9808, -0.1951, 1.0), (0.9239, -0.3827, -1.0), (0.9239, -0.3827, 1.0), (0.8315, -0.5556, -1.0), (0.8315, -0.5556, 1.0), (0.7071, -0.7071, -1.0), (0.7071, -0.7071, 1.0), (0.5556, -0.8315, -1.0), (0.5556, -0.8315, 1.0), (0.3827, -0.9239, -1.0), (0.3827, -0.9239, 1.0), (0.1951, -0.9808, -1.0), (0.1951, -0.9808, 1.0), (-3.258e-07, -1.0, -1.0), (-3.258e-07, -1.0, 1.0), (-0.1951, -0.9808, -1.0), (-0.1951, -0.9808, 1.0), (-0.3827, -0.9239, -1.0), (-0.3827, -0.9239, 1.0), (-0.5556, -0.8315, -1.0), (-0.5556, -0.8315, 1.0), (-0.7071, -0.7071, -1.0), (-0.7071, -0.7071, 1.0), (-0.8315, -0.5556, -1.0), (-0.8315, -0.5556, 1.0), (-0.9239, -0.3827, -1.0), (-0.9239, -0.3827, 1.0), (-0.9808, -0.1951, -1.0), (-0.9808, -0.1951, 1.0), (-1.0, 9.656e-07, -1.0), (-1.0, 9.656e-07, 1.0), (-0.9808, 0.1951, -1.0), (-0.9808, 0.1951, 1.0), (-0.9239, 0.3827, -1.0), (-0.9239, 0.3827, 1.0), (-0.8315, 0.5556, -1.0), (-0.8315, 0.5556, 1.0), (-0.7071, 0.7071, -1.0), (-0.7071, 0.7071, 1.0), (-0.5556, 0.8315, -1.0), (-0.5556, 0.8315, 1.0), (-0.3827, 0.9239, -1.0), (-0.3827, 0.9239, 1.0), (-0.1951, 0.9808, -1.0), (-0.1951, 0.9808, 1.0), (0.2341, 1.177, 1.0), (-2.375e-08, 1.2, 1.0), (0.4592, 1.109, 1.0), (0.6667, 0.9978, 1.0), (0.8485, 0.8485, 1.0), (0.9978, 0.6667, 1.0), (1.109, 0.4592, 1.0), (1.177, 0.2341, 1.0), (1.2, 3.062e-08, 1.0), (1.177, -0.2341, 1.0), (1.109, -0.4592, 1.0), (0.9978, -0.6667, 1.0), (0.8485, -0.8485, 1.0), (0.6667, -0.9978, 1.0), (0.4592, -1.109, 1.0), (0.2341, -1.177, 1.0), (-4.148e-07, -1.2, 1.0), (-0.2341, -1.177, 1.0), (-0.4592, -1.109, 1.0), (-0.6667, -0.9978, 1.0), (-0.8485, -0.8485, 1.0), (-0.9978, -0.6667, 1.0), (-1.109, -0.4592, 1.0), (-1.177, -0.2341, 1.0), (-1.2, 1.099e-06, 1.0), (-1.177, 0.2341, 1.0), (-1.109, 0.4592, 1.0), (-0.9978, 0.6667, 1.0), (-0.8485, 0.8485, 1.0), (-0.6667, 0.9978, 1.0), (-0.4592, 1.109, 1.0), (-0.2341, 1.177, 1.0), (0.2341, 1.177, 1.667), (-8.848e-08, 1.2, 1.667), (0.4592, 1.109, 1.667), (0.6667, 0.9978, 1.667), (0.8485, 0.8485, 1.667), (0.9978, 0.6667, 1.667), (1.109, 0.4592, 1.667), (1.177, 0.2341, 1.667), (1.2, 3.062e-08, 1.667), (1.177, -0.2341, 1.667), (1.109, -0.4592, 1.667), (0.9978, -0.6667, 1.667), (0.8485, -0.8485, 1.667), (0.6667, -0.9978, 1.667), (0.4592, -1.109, 1.667), (0.2341, -1.177, 1.667), (-4.795e-07, -1.2, 1.667), (-0.2341, -1.177, 1.667), (-0.4592, -1.109, 1.667), (-0.6667, -0.9978, 1.667), (-0.8485, -0.8485, 1.667), (-0.9978, -0.6667, 1.667), (-1.109, -0.4592, 1.667), (-1.177, -0.2341, 1.667), (-1.2, 1.099e-06, 1.667), (-1.177, 0.2341, 1.667), (-1.109, 0.4592, 1.667), (-0.9978, 0.6667, 1.667), (-0.8485, 0.8485, 1.667), (-0.6667, 0.9978, 1.667), (-0.4592, 1.109, 1.667), (-0.2341, 1.177, 1.667), (-2.375e-08, 1.2, -1.0), (0.2341, 1.177, -1.0), (0.4592, 1.109, -1.0), (0.6667, 0.9978, -1.0), (0.8485, 0.8485, -1.0), (0.9978, 0.6667, -1.0), (1.109, 0.4592, -1.0), (1.177, 0.2341, -1.0), (1.2, 3.36e-08, -1.0), (1.177, -0.2341, -1.0), (1.109, -0.4592, -1.0), (0.9978, -0.6667, -1.0), (0.8485, -0.8485, -1.0), (0.6667, -0.9978, -1.0), (0.4592, -1.109, -1.0), (0.2341, -1.177, -1.0), (-4.148e-07, -1.2, -1.0), (-0.2341, -1.177, -1.0), (-0.4592, -1.109, -1.0), (-0.6667, -0.9978, -1.0), (-0.8485, -0.8485, -1.0), (-0.9978, -0.6667, -1.0), (-1.109, -0.4592, -1.0), (-1.177, -0.2341, -1.0), (-1.2, 1.102e-06, -1.0), (-1.177, 0.2341, -1.0), (-1.109, 0.4592, -1.0), (-0.9978, 0.6667, -1.0), (-0.8485, 0.8485, -1.0), (-0.6667, 0.9978, -1.0), (-0.4592, 1.109, -1.0), (-0.2341, 1.177, -1.0), (-4.729e-08, 1.2, -1.667), (0.2341, 1.177, -1.667), (0.4592, 1.109, -1.667), (0.6667, 0.9978, -1.667), (0.8485, 0.8485, -1.667), (0.9978, 0.6667, -1.667), (1.109, 0.4592, -1.667), (1.177, 0.2341, -1.667), (1.2, 3.36e-08, -1.667), (1.177, -0.2341, -1.667), (1.109, -0.4592, -1.667), (0.9978, -0.6667, -1.667), (0.8485, -0.8485, -1.667), (0.6667, -0.9978, -1.667), (0.4592, -1.109, -1.667), (0.2341, -1.177, -1.667), (-4.383e-07, -1.2, -1.667), (-0.2341, -1.177, -1.667), (-0.4592, -1.109, -1.667), (-0.6667, -0.9978, -1.667), (-0.8485, -0.8485, -1.667), (-0.9978, -0.6667, -1.667), (-1.109, -0.4592, -1.667), (-1.177, -0.2341, -1.667), (-1.2, 1.102e-06, -1.667), (-1.177, 0.2341, -1.667), (-1.109, 0.4592, -1.667), (-0.9978, 0.6667, -1.667), (-0.8485, 0.8485, -1.667), (-0.6667, 0.9978, -1.667), (-0.4592, 1.109, -1.667), (-0.2341, 1.177, -1.667)], [], [(0, 1, 3, 2), (2, 3, 5, 4), (4, 5, 7, 6), (6, 7, 9, 8), (8, 9, 11, 10), (10, 11, 13, 12), (12, 13, 15, 14), (14, 15, 17, 16), (16, 17, 19, 18), (18, 19, 21, 20), (20, 21, 23, 22), (22, 23, 25, 24), (24, 25, 27, 26), (26, 27, 29, 28), (28, 29, 31, 30), (30, 31, 33, 32), (32, 33, 35, 34), (34, 35, 37, 36), (36, 37, 39, 38), (38, 39, 41, 40), (40, 41, 43, 42), (42, 43, 45, 44), (44, 45, 47, 46), (46, 47, 49, 48), (48, 49, 51, 50), (50, 51, 53, 52), (52, 53, 55, 54), (54, 55, 57, 56), (56, 57, 59, 58), (58, 59, 61, 60), (17, 15, 71, 72), (62, 63, 1, 0), (60, 61, 63, 62), (6, 8, 132, 131), (72, 71, 103, 104), (35, 33, 80, 81), (53, 51, 89, 90), (9, 7, 67, 68), (27, 25, 76, 77), (45, 43, 85, 86), (63, 61, 94, 95), (19, 17, 72, 73), (37, 35, 81, 82), (55, 53, 90, 91), (11, 9, 68, 69), (29, 27, 77, 78), (47, 45, 86, 87), (3, 1, 65, 64), (1, 63, 95, 65), (21, 19, 73, 74), (39, 37, 82, 83), (57, 55, 91, 92), (13, 11, 69, 70), (31, 29, 78, 79), (49, 47, 87, 88), (5, 3, 64, 66), (23, 21, 74, 75), (41, 39, 83, 84), (59, 57, 92, 93), (15, 13, 70, 71), (33, 31, 79, 80), (51, 49, 88, 89), (7, 5, 66, 67), (25, 23, 75, 76), (43, 41, 84, 85), (61, 59, 93, 94), (96, 97, 127, 126, 125, 124, 123, 122, 121, 120, 119, 118, 117, 116, 115, 114, 113, 112, 111, 110, 109, 108, 107, 106, 105, 104, 103, 102, 101, 100, 99, 98), (86, 85, 117, 118), (73, 72, 104, 105), (87, 86, 118, 119), (74, 73, 105, 106), (88, 87, 119, 120), (75, 74, 106, 107), (89, 88, 120, 121), (76, 75, 107, 108), (90, 89, 121, 122), (77, 76, 108, 109), (91, 90, 122, 123), (78, 77, 109, 110), (64, 65, 97, 96), (92, 91, 123, 124), (79, 78, 110, 111), (66, 64, 96, 98), (93, 92, 124, 125), (80, 79, 111, 112), (67, 66, 98, 99), (94, 93, 125, 126), (81, 80, 112, 113), (68, 67, 99, 100), (95, 94, 126, 127), (82, 81, 113, 114), (69, 68, 100, 101), (65, 95, 127, 97), (83, 82, 114, 115), (70, 69, 101, 102), (84, 83, 115, 116), (71, 70, 102, 103), (85, 84, 116, 117), (141, 142, 174, 173), (24, 26, 141, 140), (42, 44, 150, 149), (60, 62, 159, 158), (16, 18, 137, 136), (34, 36, 146, 145), (52, 54, 155, 154), (8, 10, 133, 132), (26, 28, 142, 141), (44, 46, 151, 150), (0, 2, 129, 128), (62, 0, 128, 159), (18, 20, 138, 137), (36, 38, 147, 146), (54, 56, 156, 155), (10, 12, 134, 133), (28, 30, 143, 142), (46, 48, 152, 151), (2, 4, 130, 129), (20, 22, 139, 138), (38, 40, 148, 147), (56, 58, 157, 156), (12, 14, 135, 134), (30, 32, 144, 143), (48, 50, 153, 152), (4, 6, 131, 130), (22, 24, 140, 139), (40, 42, 149, 148), (58, 60, 158, 157), (14, 16, 136, 135), (32, 34, 145, 144), (50, 52, 154, 153), (160, 161, 162, 163, 164, 165, 166, 167, 168, 169, 170, 171, 172, 173, 174, 175, 176, 177, 178, 179, 180, 181, 182, 183, 184, 185, 186, 187, 188, 189, 190, 191), (128, 129, 161, 160), (155, 156, 188, 187), (142, 143, 175, 174), (129, 130, 162, 161), (156, 157, 189, 188), (143, 144, 176, 175), (130, 131, 163, 162), (157, 158, 190, 189), (144, 145, 177, 176), (131, 132, 164, 163), (158, 159, 191, 190), (145, 146, 178, 177), (132, 133, 165, 164), (159, 128, 160, 191), (146, 147, 179, 178), (133, 134, 166, 165), (147, 148, 180, 179), (134, 135, 167, 166), (148, 149, 181, 180), (135, 136, 168, 167), (149, 150, 182, 181), (136, 137, 169, 168), (150, 151, 183, 182), (137, 138, 170, 169), (151, 152, 184, 183), (138, 139, 171, 170), (152, 153, 185, 184), (139, 140, 172, 171), (153, 154, 186, 185), (140, 141, 173, 172), (154, 155, 187, 186)])
me_cylinder_002.use_remesh_preserve_volume = False
me_cylinder_002.use_remesh_preserve_attributes = False
me_cylinder_002.use_mirror_vertex_groups = False
me_cylinder_002.update()
me_cylinder_001 = bpy.data.meshes.new('Cylinder.001')
me_cylinder_001.from_pydata([(0.0, 1.0, -1.0), (0.0, 1.0, 1.0), (0.1951, 0.9808, -1.0), (0.1951, 0.9808, 1.0), (0.3827, 0.9239, -1.0), (0.3827, 0.9239, 1.0), (0.5556, 0.8315, -1.0), (0.5556, 0.8315, 1.0), (0.7071, 0.7071, -1.0), (0.7071, 0.7071, 1.0), (0.8315, 0.5556, -1.0), (0.8315, 0.5556, 1.0), (0.9239, 0.3827, -1.0), (0.9239, 0.3827, 1.0), (0.9808, 0.1951, -1.0), (0.9808, 0.1951, 1.0), (1.0, 7.55e-08, -1.0), (1.0, 7.55e-08, 1.0), (0.9808, -0.1951, -1.0), (0.9808, -0.1951, 1.0), (0.9239, -0.3827, -1.0), (0.9239, -0.3827, 1.0), (0.8315, -0.5556, -1.0), (0.8315, -0.5556, 1.0), (0.7071, -0.7071, -1.0), (0.7071, -0.7071, 1.0), (0.5556, -0.8315, -1.0), (0.5556, -0.8315, 1.0), (0.3827, -0.9239, -1.0), (0.3827, -0.9239, 1.0), (0.1951, -0.9808, -1.0), (0.1951, -0.9808, 1.0), (-3.258e-07, -1.0, -1.0), (-3.258e-07, -1.0, 1.0), (-0.1951, -0.9808, -1.0), (-0.1951, -0.9808, 1.0), (-0.3827, -0.9239, -1.0), (-0.3827, -0.9239, 1.0), (-0.5556, -0.8315, -1.0), (-0.5556, -0.8315, 1.0), (-0.7071, -0.7071, -1.0), (-0.7071, -0.7071, 1.0), (-0.8315, -0.5556, -1.0), (-0.8315, -0.5556, 1.0), (-0.9239, -0.3827, -1.0), (-0.9239, -0.3827, 1.0), (-0.9808, -0.1951, -1.0), (-0.9808, -0.1951, 1.0), (-1.0, 9.656e-07, -1.0), (-1.0, 9.656e-07, 1.0), (-0.9808, 0.1951, -1.0), (-0.9808, 0.1951, 1.0), (-0.9239, 0.3827, -1.0), (-0.9239, 0.3827, 1.0), (-0.8315, 0.5556, -1.0), (-0.8315, 0.5556, 1.0), (-0.7071, 0.7071, -1.0), (-0.7071, 0.7071, 1.0), (-0.5556, 0.8315, -1.0), (-0.5556, 0.8315, 1.0), (-0.3827, 0.9239, -1.0), (-0.3827, 0.9239, 1.0), (-0.1951, 0.9808, -1.0), (-0.1951, 0.9808, 1.0), (0.2341, 1.177, 1.0), (-2.375e-08, 1.2, 1.0), (0.4592, 1.109, 1.0), (0.6667, 0.9978, 1.0), (0.8485, 0.8485, 1.0), (0.9978, 0.6667, 1.0), (1.109, 0.4592, 1.0), (1.177, 0.2341, 1.0), (1.2, 3.062e-08, 1.0), (1.177, -0.2341, 1.0), (1.109, -0.4592, 1.0), (0.9978, -0.6667, 1.0), (0.8485, -0.8485, 1.0), (0.6667, -0.9978, 1.0), (0.4592, -1.109, 1.0), (0.2341, -1.177, 1.0), (-4.148e-07, -1.2, 1.0), (-0.2341, -1.177, 1.0), (-0.4592, -1.109, 1.0), (-0.6667, -0.9978, 1.0), (-0.8485, -0.8485, 1.0), (-0.9978, -0.6667, 1.0), (-1.109, -0.4592, 1.0), (-1.177, -0.2341, 1.0), (-1.2, 1.099e-06, 1.0), (-1.177, 0.2341, 1.0), (-1.109, 0.4592, 1.0), (-0.9978, 0.6667, 1.0), (-0.8485, 0.8485, 1.0), (-0.6667, 0.9978, 1.0), (-0.4592, 1.109, 1.0), (-0.2341, 1.177, 1.0), (0.2341, 1.177, 1.667), (-8.848e-08, 1.2, 1.667), (0.4592, 1.109, 1.667), (0.6667, 0.9978, 1.667), (0.8485, 0.8485, 1.667), (0.9978, 0.6667, 1.667), (1.109, 0.4592, 1.667), (1.177, 0.2341, 1.667), (1.2, 3.062e-08, 1.667), (1.177, -0.2341, 1.667), (1.109, -0.4592, 1.667), (0.9978, -0.6667, 1.667), (0.8485, -0.8485, 1.667), (0.6667, -0.9978, 1.667), (0.4592, -1.109, 1.667), (0.2341, -1.177, 1.667), (-4.795e-07, -1.2, 1.667), (-0.2341, -1.177, 1.667), (-0.4592, -1.109, 1.667), (-0.6667, -0.9978, 1.667), (-0.8485, -0.8485, 1.667), (-0.9978, -0.6667, 1.667), (-1.109, -0.4592, 1.667), (-1.177, -0.2341, 1.667), (-1.2, 1.099e-06, 1.667), (-1.177, 0.2341, 1.667), (-1.109, 0.4592, 1.667), (-0.9978, 0.6667, 1.667), (-0.8485, 0.8485, 1.667), (-0.6667, 0.9978, 1.667), (-0.4592, 1.109, 1.667), (-0.2341, 1.177, 1.667), (-2.375e-08, 1.2, -1.0), (0.2341, 1.177, -1.0), (0.4592, 1.109, -1.0), (0.6667, 0.9978, -1.0), (0.8485, 0.8485, -1.0), (0.9978, 0.6667, -1.0), (1.109, 0.4592, -1.0), (1.177, 0.2341, -1.0), (1.2, 3.36e-08, -1.0), (1.177, -0.2341, -1.0), (1.109, -0.4592, -1.0), (0.9978, -0.6667, -1.0), (0.8485, -0.8485, -1.0), (0.6667, -0.9978, -1.0), (0.4592, -1.109, -1.0), (0.2341, -1.177, -1.0), (-4.148e-07, -1.2, -1.0), (-0.2341, -1.177, -1.0), (-0.4592, -1.109, -1.0), (-0.6667, -0.9978, -1.0), (-0.8485, -0.8485, -1.0), (-0.9978, -0.6667, -1.0), (-1.109, -0.4592, -1.0), (-1.177, -0.2341, -1.0), (-1.2, 1.102e-06, -1.0), (-1.177, 0.2341, -1.0), (-1.109, 0.4592, -1.0), (-0.9978, 0.6667, -1.0), (-0.8485, 0.8485, -1.0), (-0.6667, 0.9978, -1.0), (-0.4592, 1.109, -1.0), (-0.2341, 1.177, -1.0), (-4.729e-08, 1.2, -1.667), (0.2341, 1.177, -1.667), (0.4592, 1.109, -1.667), (0.6667, 0.9978, -1.667), (0.8485, 0.8485, -1.667), (0.9978, 0.6667, -1.667), (1.109, 0.4592, -1.667), (1.177, 0.2341, -1.667), (1.2, 3.36e-08, -1.667), (1.177, -0.2341, -1.667), (1.109, -0.4592, -1.667), (0.9978, -0.6667, -1.667), (0.8485, -0.8485, -1.667), (0.6667, -0.9978, -1.667), (0.4592, -1.109, -1.667), (0.2341, -1.177, -1.667), (-4.383e-07, -1.2, -1.667), (-0.2341, -1.177, -1.667), (-0.4592, -1.109, -1.667), (-0.6667, -0.9978, -1.667), (-0.8485, -0.8485, -1.667), (-0.9978, -0.6667, -1.667), (-1.109, -0.4592, -1.667), (-1.177, -0.2341, -1.667), (-1.2, 1.102e-06, -1.667), (-1.177, 0.2341, -1.667), (-1.109, 0.4592, -1.667), (-0.9978, 0.6667, -1.667), (-0.8485, 0.8485, -1.667), (-0.6667, 0.9978, -1.667), (-0.4592, 1.109, -1.667), (-0.2341, 1.177, -1.667)], [], [(0, 1, 3, 2), (2, 3, 5, 4), (4, 5, 7, 6), (6, 7, 9, 8), (8, 9, 11, 10), (10, 11, 13, 12), (12, 13, 15, 14), (14, 15, 17, 16), (16, 17, 19, 18), (18, 19, 21, 20), (20, 21, 23, 22), (22, 23, 25, 24), (24, 25, 27, 26), (26, 27, 29, 28), (28, 29, 31, 30), (30, 31, 33, 32), (32, 33, 35, 34), (34, 35, 37, 36), (36, 37, 39, 38), (38, 39, 41, 40), (40, 41, 43, 42), (42, 43, 45, 44), (44, 45, 47, 46), (46, 47, 49, 48), (48, 49, 51, 50), (50, 51, 53, 52), (52, 53, 55, 54), (54, 55, 57, 56), (56, 57, 59, 58), (58, 59, 61, 60), (17, 15, 71, 72), (62, 63, 1, 0), (60, 61, 63, 62), (6, 8, 132, 131), (72, 71, 103, 104), (35, 33, 80, 81), (53, 51, 89, 90), (9, 7, 67, 68), (27, 25, 76, 77), (45, 43, 85, 86), (63, 61, 94, 95), (19, 17, 72, 73), (37, 35, 81, 82), (55, 53, 90, 91), (11, 9, 68, 69), (29, 27, 77, 78), (47, 45, 86, 87), (3, 1, 65, 64), (1, 63, 95, 65), (21, 19, 73, 74), (39, 37, 82, 83), (57, 55, 91, 92), (13, 11, 69, 70), (31, 29, 78, 79), (49, 47, 87, 88), (5, 3, 64, 66), (23, 21, 74, 75), (41, 39, 83, 84), (59, 57, 92, 93), (15, 13, 70, 71), (33, 31, 79, 80), (51, 49, 88, 89), (7, 5, 66, 67), (25, 23, 75, 76), (43, 41, 84, 85), (61, 59, 93, 94), (96, 97, 127, 126, 125, 124, 123, 122, 121, 120, 119, 118, 117, 116, 115, 114, 113, 112, 111, 110, 109, 108, 107, 106, 105, 104, 103, 102, 101, 100, 99, 98), (86, 85, 117, 118), (73, 72, 104, 105), (87, 86, 118, 119), (74, 73, 105, 106), (88, 87, 119, 120), (75, 74, 106, 107), (89, 88, 120, 121), (76, 75, 107, 108), (90, 89, 121, 122), (77, 76, 108, 109), (91, 90, 122, 123), (78, 77, 109, 110), (64, 65, 97, 96), (92, 91, 123, 124), (79, 78, 110, 111), (66, 64, 96, 98), (93, 92, 124, 125), (80, 79, 111, 112), (67, 66, 98, 99), (94, 93, 125, 126), (81, 80, 112, 113), (68, 67, 99, 100), (95, 94, 126, 127), (82, 81, 113, 114), (69, 68, 100, 101), (65, 95, 127, 97), (83, 82, 114, 115), (70, 69, 101, 102), (84, 83, 115, 116), (71, 70, 102, 103), (85, 84, 116, 117), (141, 142, 174, 173), (24, 26, 141, 140), (42, 44, 150, 149), (60, 62, 159, 158), (16, 18, 137, 136), (34, 36, 146, 145), (52, 54, 155, 154), (8, 10, 133, 132), (26, 28, 142, 141), (44, 46, 151, 150), (0, 2, 129, 128), (62, 0, 128, 159), (18, 20, 138, 137), (36, 38, 147, 146), (54, 56, 156, 155), (10, 12, 134, 133), (28, 30, 143, 142), (46, 48, 152, 151), (2, 4, 130, 129), (20, 22, 139, 138), (38, 40, 148, 147), (56, 58, 157, 156), (12, 14, 135, 134), (30, 32, 144, 143), (48, 50, 153, 152), (4, 6, 131, 130), (22, 24, 140, 139), (40, 42, 149, 148), (58, 60, 158, 157), (14, 16, 136, 135), (32, 34, 145, 144), (50, 52, 154, 153), (160, 161, 162, 163, 164, 165, 166, 167, 168, 169, 170, 171, 172, 173, 174, 175, 176, 177, 178, 179, 180, 181, 182, 183, 184, 185, 186, 187, 188, 189, 190, 191), (128, 129, 161, 160), (155, 156, 188, 187), (142, 143, 175, 174), (129, 130, 162, 161), (156, 157, 189, 188), (143, 144, 176, 175), (130, 131, 163, 162), (157, 158, 190, 189), (144, 145, 177, 176), (131, 132, 164, 163), (158, 159, 191, 190), (145, 146, 178, 177), (132, 133, 165, 164), (159, 128, 160, 191), (146, 147, 179, 178), (133, 134, 166, 165), (147, 148, 180, 179), (134, 135, 167, 166), (148, 149, 181, 180), (135, 136, 168, 167), (149, 150, 182, 181), (136, 137, 169, 168), (150, 151, 183, 182), (137, 138, 170, 169), (151, 152, 184, 183), (138, 139, 171, 170), (152, 153, 185, 184), (139, 140, 172, 171), (153, 154, 186, 185), (140, 141, 173, 172), (154, 155, 187, 186)])
me_cylinder_001.use_remesh_preserve_volume = False
me_cylinder_001.use_remesh_preserve_attributes = False
me_cylinder_001.use_mirror_vertex_groups = False
me_cylinder_001.update()
me_cylinder = bpy.data.meshes.new('Cylinder')
me_cylinder.from_pydata([(0.0, 1.0, -1.0), (0.0, 1.0, 1.0), (0.1951, 0.9808, -1.0), (0.1951, 0.9808, 1.0), (0.3827, 0.9239, -1.0), (0.3827, 0.9239, 1.0), (0.5556, 0.8315, -1.0), (0.5556, 0.8315, 1.0), (0.7071, 0.7071, -1.0), (0.7071, 0.7071, 1.0), (0.8315, 0.5556, -1.0), (0.8315, 0.5556, 1.0), (0.9239, 0.3827, -1.0), (0.9239, 0.3827, 1.0), (0.9808, 0.1951, -1.0), (0.9808, 0.1951, 1.0), (1.0, 7.55e-08, -1.0), (1.0, 7.55e-08, 1.0), (0.9808, -0.1951, -1.0), (0.9808, -0.1951, 1.0), (0.9239, -0.3827, -1.0), (0.9239, -0.3827, 1.0), (0.8315, -0.5556, -1.0), (0.8315, -0.5556, 1.0), (0.7071, -0.7071, -1.0), (0.7071, -0.7071, 1.0), (0.5556, -0.8315, -1.0), (0.5556, -0.8315, 1.0), (0.3827, -0.9239, -1.0), (0.3827, -0.9239, 1.0), (0.1951, -0.9808, -1.0), (0.1951, -0.9808, 1.0), (-3.258e-07, -1.0, -1.0), (-3.258e-07, -1.0, 1.0), (-0.1951, -0.9808, -1.0), (-0.1951, -0.9808, 1.0), (-0.3827, -0.9239, -1.0), (-0.3827, -0.9239, 1.0), (-0.5556, -0.8315, -1.0), (-0.5556, -0.8315, 1.0), (-0.7071, -0.7071, -1.0), (-0.7071, -0.7071, 1.0), (-0.8315, -0.5556, -1.0), (-0.8315, -0.5556, 1.0), (-0.9239, -0.3827, -1.0), (-0.9239, -0.3827, 1.0), (-0.9808, -0.1951, -1.0), (-0.9808, -0.1951, 1.0), (-1.0, 9.656e-07, -1.0), (-1.0, 9.656e-07, 1.0), (-0.9808, 0.1951, -1.0), (-0.9808, 0.1951, 1.0), (-0.9239, 0.3827, -1.0), (-0.9239, 0.3827, 1.0), (-0.8315, 0.5556, -1.0), (-0.8315, 0.5556, 1.0), (-0.7071, 0.7071, -1.0), (-0.7071, 0.7071, 1.0), (-0.5556, 0.8315, -1.0), (-0.5556, 0.8315, 1.0), (-0.3827, 0.9239, -1.0), (-0.3827, 0.9239, 1.0), (-0.1951, 0.9808, -1.0), (-0.1951, 0.9808, 1.0), (0.2341, 1.177, 1.0), (-2.375e-08, 1.2, 1.0), (0.4592, 1.109, 1.0), (0.6667, 0.9978, 1.0), (0.8485, 0.8485, 1.0), (0.9978, 0.6667, 1.0), (1.109, 0.4592, 1.0), (1.177, 0.2341, 1.0), (1.2, 3.062e-08, 1.0), (1.177, -0.2341, 1.0), (1.109, -0.4592, 1.0), (0.9978, -0.6667, 1.0), (0.8485, -0.8485, 1.0), (0.6667, -0.9978, 1.0), (0.4592, -1.109, 1.0), (0.2341, -1.177, 1.0), (-4.148e-07, -1.2, 1.0), (-0.2341, -1.177, 1.0), (-0.4592, -1.109, 1.0), (-0.6667, -0.9978, 1.0), (-0.8485, -0.8485, 1.0), (-0.9978, -0.6667, 1.0), (-1.109, -0.4592, 1.0), (-1.177, -0.2341, 1.0), (-1.2, 1.099e-06, 1.0), (-1.177, 0.2341, 1.0), (-1.109, 0.4592, 1.0), (-0.9978, 0.6667, 1.0), (-0.8485, 0.8485, 1.0), (-0.6667, 0.9978, 1.0), (-0.4592, 1.109, 1.0), (-0.2341, 1.177, 1.0), (0.2341, 1.177, 1.667), (-8.848e-08, 1.2, 1.667), (0.4592, 1.109, 1.667), (0.6667, 0.9978, 1.667), (0.8485, 0.8485, 1.667), (0.9978, 0.6667, 1.667), (1.109, 0.4592, 1.667), (1.177, 0.2341, 1.667), (1.2, 3.062e-08, 1.667), (1.177, -0.2341, 1.667), (1.109, -0.4592, 1.667), (0.9978, -0.6667, 1.667), (0.8485, -0.8485, 1.667), (0.6667, -0.9978, 1.667), (0.4592, -1.109, 1.667), (0.2341, -1.177, 1.667), (-4.795e-07, -1.2, 1.667), (-0.2341, -1.177, 1.667), (-0.4592, -1.109, 1.667), (-0.6667, -0.9978, 1.667), (-0.8485, -0.8485, 1.667), (-0.9978, -0.6667, 1.667), (-1.109, -0.4592, 1.667), (-1.177, -0.2341, 1.667), (-1.2, 1.099e-06, 1.667), (-1.177, 0.2341, 1.667), (-1.109, 0.4592, 1.667), (-0.9978, 0.6667, 1.667), (-0.8485, 0.8485, 1.667), (-0.6667, 0.9978, 1.667), (-0.4592, 1.109, 1.667), (-0.2341, 1.177, 1.667), (-2.375e-08, 1.2, -1.0), (0.2341, 1.177, -1.0), (0.4592, 1.109, -1.0), (0.6667, 0.9978, -1.0), (0.8485, 0.8485, -1.0), (0.9978, 0.6667, -1.0), (1.109, 0.4592, -1.0), (1.177, 0.2341, -1.0), (1.2, 3.36e-08, -1.0), (1.177, -0.2341, -1.0), (1.109, -0.4592, -1.0), (0.9978, -0.6667, -1.0), (0.8485, -0.8485, -1.0), (0.6667, -0.9978, -1.0), (0.4592, -1.109, -1.0), (0.2341, -1.177, -1.0), (-4.148e-07, -1.2, -1.0), (-0.2341, -1.177, -1.0), (-0.4592, -1.109, -1.0), (-0.6667, -0.9978, -1.0), (-0.8485, -0.8485, -1.0), (-0.9978, -0.6667, -1.0), (-1.109, -0.4592, -1.0), (-1.177, -0.2341, -1.0), (-1.2, 1.102e-06, -1.0), (-1.177, 0.2341, -1.0), (-1.109, 0.4592, -1.0), (-0.9978, 0.6667, -1.0), (-0.8485, 0.8485, -1.0), (-0.6667, 0.9978, -1.0), (-0.4592, 1.109, -1.0), (-0.2341, 1.177, -1.0), (-4.729e-08, 1.2, -1.667), (0.2341, 1.177, -1.667), (0.4592, 1.109, -1.667), (0.6667, 0.9978, -1.667), (0.8485, 0.8485, -1.667), (0.9978, 0.6667, -1.667), (1.109, 0.4592, -1.667), (1.177, 0.2341, -1.667), (1.2, 3.36e-08, -1.667), (1.177, -0.2341, -1.667), (1.109, -0.4592, -1.667), (0.9978, -0.6667, -1.667), (0.8485, -0.8485, -1.667), (0.6667, -0.9978, -1.667), (0.4592, -1.109, -1.667), (0.2341, -1.177, -1.667), (-4.383e-07, -1.2, -1.667), (-0.2341, -1.177, -1.667), (-0.4592, -1.109, -1.667), (-0.6667, -0.9978, -1.667), (-0.8485, -0.8485, -1.667), (-0.9978, -0.6667, -1.667), (-1.109, -0.4592, -1.667), (-1.177, -0.2341, -1.667), (-1.2, 1.102e-06, -1.667), (-1.177, 0.2341, -1.667), (-1.109, 0.4592, -1.667), (-0.9978, 0.6667, -1.667), (-0.8485, 0.8485, -1.667), (-0.6667, 0.9978, -1.667), (-0.4592, 1.109, -1.667), (-0.2341, 1.177, -1.667)], [], [(0, 1, 3, 2), (2, 3, 5, 4), (4, 5, 7, 6), (6, 7, 9, 8), (8, 9, 11, 10), (10, 11, 13, 12), (12, 13, 15, 14), (14, 15, 17, 16), (16, 17, 19, 18), (18, 19, 21, 20), (20, 21, 23, 22), (22, 23, 25, 24), (24, 25, 27, 26), (26, 27, 29, 28), (28, 29, 31, 30), (30, 31, 33, 32), (32, 33, 35, 34), (34, 35, 37, 36), (36, 37, 39, 38), (38, 39, 41, 40), (40, 41, 43, 42), (42, 43, 45, 44), (44, 45, 47, 46), (46, 47, 49, 48), (48, 49, 51, 50), (50, 51, 53, 52), (52, 53, 55, 54), (54, 55, 57, 56), (56, 57, 59, 58), (58, 59, 61, 60), (17, 15, 71, 72), (62, 63, 1, 0), (60, 61, 63, 62), (6, 8, 132, 131), (72, 71, 103, 104), (35, 33, 80, 81), (53, 51, 89, 90), (9, 7, 67, 68), (27, 25, 76, 77), (45, 43, 85, 86), (63, 61, 94, 95), (19, 17, 72, 73), (37, 35, 81, 82), (55, 53, 90, 91), (11, 9, 68, 69), (29, 27, 77, 78), (47, 45, 86, 87), (3, 1, 65, 64), (1, 63, 95, 65), (21, 19, 73, 74), (39, 37, 82, 83), (57, 55, 91, 92), (13, 11, 69, 70), (31, 29, 78, 79), (49, 47, 87, 88), (5, 3, 64, 66), (23, 21, 74, 75), (41, 39, 83, 84), (59, 57, 92, 93), (15, 13, 70, 71), (33, 31, 79, 80), (51, 49, 88, 89), (7, 5, 66, 67), (25, 23, 75, 76), (43, 41, 84, 85), (61, 59, 93, 94), (96, 97, 127, 126, 125, 124, 123, 122, 121, 120, 119, 118, 117, 116, 115, 114, 113, 112, 111, 110, 109, 108, 107, 106, 105, 104, 103, 102, 101, 100, 99, 98), (86, 85, 117, 118), (73, 72, 104, 105), (87, 86, 118, 119), (74, 73, 105, 106), (88, 87, 119, 120), (75, 74, 106, 107), (89, 88, 120, 121), (76, 75, 107, 108), (90, 89, 121, 122), (77, 76, 108, 109), (91, 90, 122, 123), (78, 77, 109, 110), (64, 65, 97, 96), (92, 91, 123, 124), (79, 78, 110, 111), (66, 64, 96, 98), (93, 92, 124, 125), (80, 79, 111, 112), (67, 66, 98, 99), (94, 93, 125, 126), (81, 80, 112, 113), (68, 67, 99, 100), (95, 94, 126, 127), (82, 81, 113, 114), (69, 68, 100, 101), (65, 95, 127, 97), (83, 82, 114, 115), (70, 69, 101, 102), (84, 83, 115, 116), (71, 70, 102, 103), (85, 84, 116, 117), (141, 142, 174, 173), (24, 26, 141, 140), (42, 44, 150, 149), (60, 62, 159, 158), (16, 18, 137, 136), (34, 36, 146, 145), (52, 54, 155, 154), (8, 10, 133, 132), (26, 28, 142, 141), (44, 46, 151, 150), (0, 2, 129, 128), (62, 0, 128, 159), (18, 20, 138, 137), (36, 38, 147, 146), (54, 56, 156, 155), (10, 12, 134, 133), (28, 30, 143, 142), (46, 48, 152, 151), (2, 4, 130, 129), (20, 22, 139, 138), (38, 40, 148, 147), (56, 58, 157, 156), (12, 14, 135, 134), (30, 32, 144, 143), (48, 50, 153, 152), (4, 6, 131, 130), (22, 24, 140, 139), (40, 42, 149, 148), (58, 60, 158, 157), (14, 16, 136, 135), (32, 34, 145, 144), (50, 52, 154, 153), (160, 161, 162, 163, 164, 165, 166, 167, 168, 169, 170, 171, 172, 173, 174, 175, 176, 177, 178, 179, 180, 181, 182, 183, 184, 185, 186, 187, 188, 189, 190, 191), (128, 129, 161, 160), (155, 156, 188, 187), (142, 143, 175, 174), (129, 130, 162, 161), (156, 157, 189, 188), (143, 144, 176, 175), (130, 131, 163, 162), (157, 158, 190, 189), (144, 145, 177, 176), (131, 132, 164, 163), (158, 159, 191, 190), (145, 146, 178, 177), (132, 133, 165, 164), (159, 128, 160, 191), (146, 147, 179, 178), (133, 134, 166, 165), (147, 148, 180, 179), (134, 135, 167, 166), (148, 149, 181, 180), (135, 136, 168, 167), (149, 150, 182, 181), (136, 137, 169, 168), (150, 151, 183, 182), (137, 138, 170, 169), (151, 152, 184, 183), (138, 139, 171, 170), (152, 153, 185, 184), (139, 140, 172, 171), (153, 154, 186, 185), (140, 141, 173, 172), (154, 155, 187, 186)])
me_cylinder.use_remesh_preserve_volume = False
me_cylinder.use_remesh_preserve_attributes = False
me_cylinder.use_mirror_vertex_groups = False
me_cylinder.update()

# ---- objects
ob_cube = bpy.data.objects.new('Cube', me_cube)
ob_lamp = bpy.data.objects.new('Lamp', light_lamp)
ob_camera = bpy.data.objects.new('Camera', cam_camera)
ob_cylinder_003 = bpy.data.objects.new('Cylinder.003', me_cylinder_003)
ob_cylinder_002 = bpy.data.objects.new('Cylinder.002', me_cylinder_002)
ob_cylinder_001 = bpy.data.objects.new('Cylinder.001', me_cylinder_001)
ob_cylinder = bpy.data.objects.new('Cylinder', me_cylinder)

# ---- transforms, parenting, visibility, modifiers, constraints
ob_cube.location = (0.0, 0.0, 0.0)
ob_cube.scale = (4.0, 12.0, 4.0)
ob_cube.lock_rotations_4d = False
ob_cube.empty_display_type = 'ARROWS'
ob_cube.lineart.crease_threshold = 0.0
ob_lamp.location = (4.076, 1.005, 5.904)
ob_lamp.rotation_euler = (0.6503, 0.05522, 1.866)
ob_lamp.lock_rotations_4d = False
ob_lamp.empty_display_type = 'ARROWS'
ob_lamp.color = (0.0, 0.0, 0.0, 0.0)
ob_lamp.lineart.crease_threshold = 0.0
ob_camera.location = (7.481, -6.508, 5.344)
ob_camera.rotation_euler = (1.109, 0.01082, 0.8149)
ob_camera.lock_rotations_4d = False
ob_camera.empty_display_type = 'ARROWS'
ob_camera.color = (0.0, 0.0, 0.0, 0.0)
ob_camera.display_type = 'WIRE'
ob_camera.lineart.crease_threshold = 0.0
ob_cylinder_003.location = (0.0, 0.0, 11.0)
ob_cylinder_003.rotation_euler = (1.571, -0.0, 0.0)
ob_cylinder_003.scale = (1.75, 1.75, 15.0)
ob_cylinder_003.lineart.crease_threshold = 0.0
ob_cylinder_002.location = (0.0, -8.0, 0.0)
ob_cylinder_002.scale = (2.6, 2.6, 3.0)
ob_cylinder_002.lineart.crease_threshold = 0.0
ob_cylinder_001.location = (0.0, 8.0, 0.0)
ob_cylinder_001.scale = (2.6, 2.6, 3.0)
ob_cylinder_001.lineart.crease_threshold = 0.0
ob_cylinder.location = (0.0, 0.0, 0.0)
ob_cylinder.scale = (2.6, 2.6, 3.0)
ob_cylinder.lineart.crease_threshold = 0.0

# ---- collection membership
col_collection_1.objects.link(ob_cube)
col_collection_1.objects.link(ob_lamp)
col_collection_1.objects.link(ob_camera)
col_collection_2.objects.link(ob_cylinder_003)
col_collection_2.objects.link(ob_cylinder_002)
col_collection_2.objects.link(ob_cylinder_001)
col_collection_2.objects.link(ob_cylinder)

# ---- scene / render settings (as saved in the file)
scene.camera = ob_camera
scene.frame_start = 1; scene.frame_end = 250; scene.frame_set(1)
scene.render.engine = 'BLENDER_EEVEE_NEXT'
scene.render.resolution_percentage = 50
scene.render.dither_intensity = 0.0
scene.cycles.use_denoising = False
scene.cycles.samples = 10
scene.cycles.sampling_pattern = 'TABULATED_SOBOL'
scene.cycles.light_sampling_threshold = 0.0
scene.cycles.use_adaptive_sampling = False
scene.cycles.use_light_tree = False
scene.cycles.blur_glossy = 0.0
scene.cycles.pixel_filter_type = 'GAUSSIAN'
scene.cycles.sample_clamp_indirect = 0.0
scene.view_settings.view_transform = 'Standard'
bpy.context.view_layer.update()
